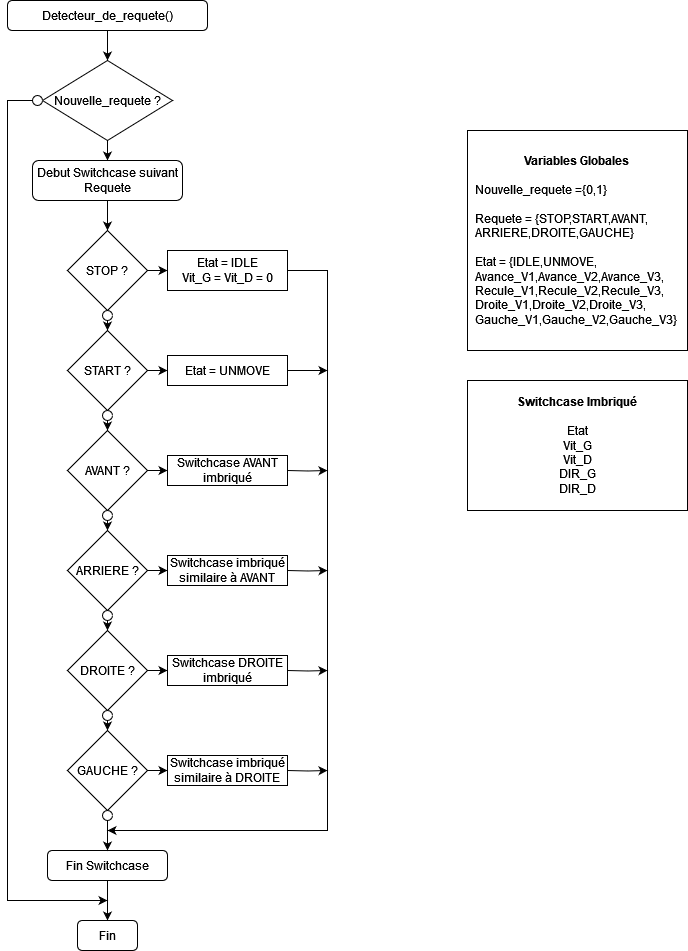

The diagram above was exported from draw.io. Its source (the exported page's mxGraphModel, read from the mxfile embedded in the PNG):
<mxGraphModel dx="1290" dy="558" grid="1" gridSize="10" guides="1" tooltips="1" connect="1" arrows="1" fold="1" page="1" pageScale="1" pageWidth="827" pageHeight="1169" math="0" shadow="0">
  <root>
    <mxCell id="0" />
    <mxCell id="1" parent="0" />
    <mxCell id="cwSryJ7jVxxOLV9xCwI1-44" style="edgeStyle=orthogonalEdgeStyle;rounded=0;orthogonalLoop=1;jettySize=auto;html=1;exitX=0.5;exitY=1;exitDx=0;exitDy=0;entryX=0.5;entryY=0;entryDx=0;entryDy=0;" parent="1" source="cwSryJ7jVxxOLV9xCwI1-3" target="cwSryJ7jVxxOLV9xCwI1-5" edge="1">
      <mxGeometry relative="1" as="geometry" />
    </mxCell>
    <mxCell id="cwSryJ7jVxxOLV9xCwI1-3" value="Detecteur_de_requete()" style="rounded=1;whiteSpace=wrap;html=1;" parent="1" vertex="1">
      <mxGeometry x="80" y="50" width="200" height="30" as="geometry" />
    </mxCell>
    <mxCell id="cwSryJ7jVxxOLV9xCwI1-42" style="edgeStyle=orthogonalEdgeStyle;rounded=0;orthogonalLoop=1;jettySize=auto;html=1;exitX=0.5;exitY=1;exitDx=0;exitDy=0;entryX=0.5;entryY=0;entryDx=0;entryDy=0;" parent="1" source="cwSryJ7jVxxOLV9xCwI1-5" target="cwSryJ7jVxxOLV9xCwI1-6" edge="1">
      <mxGeometry relative="1" as="geometry" />
    </mxCell>
    <mxCell id="cwSryJ7jVxxOLV9xCwI1-45" style="edgeStyle=orthogonalEdgeStyle;rounded=0;orthogonalLoop=1;jettySize=auto;html=1;exitX=0.5;exitY=0;exitDx=0;exitDy=0;" parent="1" source="cwSryJ7jVxxOLV9xCwI1-43" edge="1">
      <mxGeometry relative="1" as="geometry">
        <mxPoint x="180" y="950" as="targetPoint" />
        <mxPoint x="120" y="170" as="sourcePoint" />
        <Array as="points">
          <mxPoint x="110" y="150" />
          <mxPoint x="80" y="150" />
          <mxPoint x="80" y="950" />
        </Array>
      </mxGeometry>
    </mxCell>
    <mxCell id="cwSryJ7jVxxOLV9xCwI1-5" value="Nouvelle_requete ?" style="rhombus;whiteSpace=wrap;html=1;" parent="1" vertex="1">
      <mxGeometry x="115" y="110" width="130" height="80" as="geometry" />
    </mxCell>
    <mxCell id="cwSryJ7jVxxOLV9xCwI1-41" style="edgeStyle=orthogonalEdgeStyle;rounded=0;orthogonalLoop=1;jettySize=auto;html=1;exitX=0.5;exitY=1;exitDx=0;exitDy=0;entryX=0.5;entryY=0;entryDx=0;entryDy=0;" parent="1" source="cwSryJ7jVxxOLV9xCwI1-6" target="cwSryJ7jVxxOLV9xCwI1-7" edge="1">
      <mxGeometry relative="1" as="geometry" />
    </mxCell>
    <mxCell id="cwSryJ7jVxxOLV9xCwI1-6" value="Debut Switchcase suivant Requete" style="rounded=1;whiteSpace=wrap;html=1;" parent="1" vertex="1">
      <mxGeometry x="105" y="210" width="150" height="40" as="geometry" />
    </mxCell>
    <mxCell id="cwSryJ7jVxxOLV9xCwI1-29" style="edgeStyle=orthogonalEdgeStyle;rounded=0;orthogonalLoop=1;jettySize=auto;html=1;exitX=1;exitY=0.5;exitDx=0;exitDy=0;entryX=0;entryY=0.5;entryDx=0;entryDy=0;" parent="1" source="cwSryJ7jVxxOLV9xCwI1-7" target="cwSryJ7jVxxOLV9xCwI1-14" edge="1">
      <mxGeometry relative="1" as="geometry" />
    </mxCell>
    <mxCell id="cwSryJ7jVxxOLV9xCwI1-7" value="STOP ?" style="rhombus;whiteSpace=wrap;html=1;" parent="1" vertex="1">
      <mxGeometry x="140" y="280" width="80" height="80" as="geometry" />
    </mxCell>
    <mxCell id="cwSryJ7jVxxOLV9xCwI1-8" value="&lt;div align=&quot;center&quot;&gt;&lt;span style=&quot;background-color: initial;&quot;&gt;&amp;nbsp; &lt;b&gt;V&lt;/b&gt;&lt;/span&gt;&lt;b style=&quot;background-color: initial;&quot;&gt;ariables Globales&lt;/b&gt;&lt;/div&gt;&lt;div align=&quot;justify&quot;&gt;&lt;br&gt;&lt;/div&gt;&lt;div align=&quot;justify&quot;&gt;&amp;nbsp; Nouvelle_requete ={0,1}&lt;/div&gt;&lt;div align=&quot;justify&quot;&gt;&lt;br&gt;&lt;/div&gt;&lt;div align=&quot;justify&quot;&gt;&amp;nbsp; Requete = {STOP,START,AVANT,&lt;/div&gt;&lt;div align=&quot;justify&quot;&gt;&amp;nbsp; ARRIERE,DROITE,GAUCHE}&lt;/div&gt;&lt;div align=&quot;justify&quot;&gt;&lt;br&gt;&lt;/div&gt;&lt;div align=&quot;justify&quot;&gt;&amp;nbsp; Etat = {IDLE,UNMOVE,&lt;/div&gt;&lt;div align=&quot;justify&quot;&gt;&amp;nbsp; Avance_V1,Avance_V2,&lt;span style=&quot;background-color: initial;&quot;&gt;Avance_V3,&lt;/span&gt;&lt;/div&gt;&lt;div align=&quot;justify&quot;&gt;&lt;span style=&quot;background-color: initial;&quot;&gt;&amp;nbsp; Recule_V1,&lt;/span&gt;&lt;span style=&quot;background-color: initial;&quot;&gt;Recule_V2,&lt;/span&gt;&lt;span style=&quot;background-color: initial;&quot;&gt;Recule_V3,&lt;/span&gt;&lt;/div&gt;&lt;div align=&quot;justify&quot;&gt;&lt;span style=&quot;background-color: initial;&quot;&gt;&amp;nbsp; Droite_V1,&lt;/span&gt;&lt;span style=&quot;background-color: initial;&quot;&gt;Droite_V2,&lt;/span&gt;&lt;span style=&quot;background-color: initial;&quot;&gt;Droite_V3,&lt;/span&gt;&lt;/div&gt;&lt;div align=&quot;justify&quot;&gt;&lt;span style=&quot;background-color: initial;&quot;&gt;&amp;nbsp; Gauche_V1,&lt;/span&gt;&lt;span style=&quot;background-color: initial;&quot;&gt;Gauche_V2,&lt;/span&gt;&lt;span style=&quot;background-color: initial;&quot;&gt;Gauche_V3}&lt;/span&gt;&lt;/div&gt;" style="whiteSpace=wrap;html=1;aspect=fixed;align=left;" parent="1" vertex="1">
      <mxGeometry x="540" y="180" width="220" height="220" as="geometry" />
    </mxCell>
    <mxCell id="cwSryJ7jVxxOLV9xCwI1-30" style="edgeStyle=orthogonalEdgeStyle;rounded=0;orthogonalLoop=1;jettySize=auto;html=1;exitX=1;exitY=0.5;exitDx=0;exitDy=0;entryX=0;entryY=0.5;entryDx=0;entryDy=0;" parent="1" source="cwSryJ7jVxxOLV9xCwI1-9" target="cwSryJ7jVxxOLV9xCwI1-15" edge="1">
      <mxGeometry relative="1" as="geometry" />
    </mxCell>
    <mxCell id="cwSryJ7jVxxOLV9xCwI1-9" value="START ?" style="rhombus;whiteSpace=wrap;html=1;" parent="1" vertex="1">
      <mxGeometry x="140" y="380" width="80" height="80" as="geometry" />
    </mxCell>
    <mxCell id="cwSryJ7jVxxOLV9xCwI1-31" style="edgeStyle=orthogonalEdgeStyle;rounded=0;orthogonalLoop=1;jettySize=auto;html=1;exitX=1;exitY=0.5;exitDx=0;exitDy=0;entryX=0;entryY=0.5;entryDx=0;entryDy=0;" parent="1" source="cwSryJ7jVxxOLV9xCwI1-10" edge="1">
      <mxGeometry relative="1" as="geometry">
        <mxPoint x="240" y="520" as="targetPoint" />
      </mxGeometry>
    </mxCell>
    <mxCell id="cwSryJ7jVxxOLV9xCwI1-10" value="AVANT ?" style="rhombus;whiteSpace=wrap;html=1;" parent="1" vertex="1">
      <mxGeometry x="140" y="480" width="80" height="80" as="geometry" />
    </mxCell>
    <mxCell id="cwSryJ7jVxxOLV9xCwI1-32" style="edgeStyle=orthogonalEdgeStyle;rounded=0;orthogonalLoop=1;jettySize=auto;html=1;exitX=1;exitY=0.5;exitDx=0;exitDy=0;entryX=0;entryY=0.5;entryDx=0;entryDy=0;" parent="1" source="cwSryJ7jVxxOLV9xCwI1-11" edge="1">
      <mxGeometry relative="1" as="geometry">
        <mxPoint x="240" y="620" as="targetPoint" />
      </mxGeometry>
    </mxCell>
    <mxCell id="cwSryJ7jVxxOLV9xCwI1-11" value="ARRIERE ?" style="rhombus;whiteSpace=wrap;html=1;" parent="1" vertex="1">
      <mxGeometry x="140" y="580" width="80" height="80" as="geometry" />
    </mxCell>
    <mxCell id="cwSryJ7jVxxOLV9xCwI1-33" style="edgeStyle=orthogonalEdgeStyle;rounded=0;orthogonalLoop=1;jettySize=auto;html=1;exitX=1;exitY=0.5;exitDx=0;exitDy=0;entryX=0;entryY=0.5;entryDx=0;entryDy=0;" parent="1" source="cwSryJ7jVxxOLV9xCwI1-12" edge="1">
      <mxGeometry relative="1" as="geometry">
        <mxPoint x="240" y="720" as="targetPoint" />
      </mxGeometry>
    </mxCell>
    <mxCell id="cwSryJ7jVxxOLV9xCwI1-12" value="DROITE ?" style="rhombus;whiteSpace=wrap;html=1;" parent="1" vertex="1">
      <mxGeometry x="140" y="680" width="80" height="80" as="geometry" />
    </mxCell>
    <mxCell id="cwSryJ7jVxxOLV9xCwI1-34" style="edgeStyle=orthogonalEdgeStyle;rounded=0;orthogonalLoop=1;jettySize=auto;html=1;exitX=1;exitY=0.5;exitDx=0;exitDy=0;entryX=0;entryY=0.5;entryDx=0;entryDy=0;" parent="1" source="cwSryJ7jVxxOLV9xCwI1-13" edge="1">
      <mxGeometry relative="1" as="geometry">
        <mxPoint x="240" y="820" as="targetPoint" />
      </mxGeometry>
    </mxCell>
    <mxCell id="cwSryJ7jVxxOLV9xCwI1-13" value="GAUCHE ?" style="rhombus;whiteSpace=wrap;html=1;" parent="1" vertex="1">
      <mxGeometry x="140" y="780" width="80" height="80" as="geometry" />
    </mxCell>
    <mxCell id="cwSryJ7jVxxOLV9xCwI1-47" style="edgeStyle=orthogonalEdgeStyle;rounded=0;orthogonalLoop=1;jettySize=auto;html=1;exitX=1;exitY=0.5;exitDx=0;exitDy=0;" parent="1" source="cwSryJ7jVxxOLV9xCwI1-14" edge="1">
      <mxGeometry relative="1" as="geometry">
        <mxPoint x="180" y="880" as="targetPoint" />
        <Array as="points">
          <mxPoint x="400" y="320" />
          <mxPoint x="400" y="880" />
        </Array>
      </mxGeometry>
    </mxCell>
    <mxCell id="cwSryJ7jVxxOLV9xCwI1-14" value="Etat = IDLE&lt;div&gt;Vit_G = Vit_D = 0&lt;/div&gt;" style="rounded=0;whiteSpace=wrap;html=1;" parent="1" vertex="1">
      <mxGeometry x="240" y="300" width="120" height="40" as="geometry" />
    </mxCell>
    <mxCell id="cwSryJ7jVxxOLV9xCwI1-48" style="edgeStyle=orthogonalEdgeStyle;rounded=0;orthogonalLoop=1;jettySize=auto;html=1;exitX=1;exitY=0.5;exitDx=0;exitDy=0;" parent="1" source="cwSryJ7jVxxOLV9xCwI1-15" edge="1">
      <mxGeometry relative="1" as="geometry">
        <mxPoint x="400" y="420" as="targetPoint" />
      </mxGeometry>
    </mxCell>
    <mxCell id="cwSryJ7jVxxOLV9xCwI1-15" value="Etat = UNMOVE" style="rounded=0;whiteSpace=wrap;html=1;" parent="1" vertex="1">
      <mxGeometry x="240" y="405" width="120" height="30" as="geometry" />
    </mxCell>
    <mxCell id="cwSryJ7jVxxOLV9xCwI1-49" style="edgeStyle=orthogonalEdgeStyle;rounded=0;orthogonalLoop=1;jettySize=auto;html=1;exitX=1;exitY=0.5;exitDx=0;exitDy=0;" parent="1" edge="1">
      <mxGeometry relative="1" as="geometry">
        <mxPoint x="400" y="520" as="targetPoint" />
        <mxPoint x="360" y="520" as="sourcePoint" />
      </mxGeometry>
    </mxCell>
    <mxCell id="cwSryJ7jVxxOLV9xCwI1-50" style="edgeStyle=orthogonalEdgeStyle;rounded=0;orthogonalLoop=1;jettySize=auto;html=1;exitX=1;exitY=0.5;exitDx=0;exitDy=0;" parent="1" edge="1">
      <mxGeometry relative="1" as="geometry">
        <mxPoint x="400" y="620" as="targetPoint" />
        <mxPoint x="360" y="620" as="sourcePoint" />
      </mxGeometry>
    </mxCell>
    <mxCell id="cwSryJ7jVxxOLV9xCwI1-51" style="edgeStyle=orthogonalEdgeStyle;rounded=0;orthogonalLoop=1;jettySize=auto;html=1;exitX=1;exitY=0.5;exitDx=0;exitDy=0;" parent="1" edge="1">
      <mxGeometry relative="1" as="geometry">
        <mxPoint x="400" y="720" as="targetPoint" />
        <mxPoint x="360" y="720" as="sourcePoint" />
      </mxGeometry>
    </mxCell>
    <mxCell id="cwSryJ7jVxxOLV9xCwI1-52" style="edgeStyle=orthogonalEdgeStyle;rounded=0;orthogonalLoop=1;jettySize=auto;html=1;exitX=1;exitY=0.5;exitDx=0;exitDy=0;" parent="1" edge="1">
      <mxGeometry relative="1" as="geometry">
        <mxPoint x="400" y="820" as="targetPoint" />
        <mxPoint x="360" y="820" as="sourcePoint" />
      </mxGeometry>
    </mxCell>
    <mxCell id="cwSryJ7jVxxOLV9xCwI1-40" style="edgeStyle=orthogonalEdgeStyle;rounded=0;orthogonalLoop=1;jettySize=auto;html=1;exitX=0.5;exitY=1;exitDx=0;exitDy=0;entryX=0.5;entryY=0;entryDx=0;entryDy=0;" parent="1" source="cwSryJ7jVxxOLV9xCwI1-20" target="cwSryJ7jVxxOLV9xCwI1-21" edge="1">
      <mxGeometry relative="1" as="geometry" />
    </mxCell>
    <mxCell id="cwSryJ7jVxxOLV9xCwI1-20" value="Fin Switchcase" style="rounded=1;whiteSpace=wrap;html=1;" parent="1" vertex="1">
      <mxGeometry x="120" y="900" width="120" height="30" as="geometry" />
    </mxCell>
    <mxCell id="cwSryJ7jVxxOLV9xCwI1-21" value="Fin" style="rounded=1;whiteSpace=wrap;html=1;" parent="1" vertex="1">
      <mxGeometry x="150" y="970" width="60" height="30" as="geometry" />
    </mxCell>
    <mxCell id="cwSryJ7jVxxOLV9xCwI1-35" style="edgeStyle=orthogonalEdgeStyle;rounded=0;orthogonalLoop=1;jettySize=auto;html=1;exitX=0.5;exitY=1;exitDx=0;exitDy=0;entryX=0.5;entryY=0;entryDx=0;entryDy=0;" parent="1" source="cwSryJ7jVxxOLV9xCwI1-22" target="cwSryJ7jVxxOLV9xCwI1-9" edge="1">
      <mxGeometry relative="1" as="geometry" />
    </mxCell>
    <mxCell id="cwSryJ7jVxxOLV9xCwI1-22" value="" style="ellipse;whiteSpace=wrap;html=1;aspect=fixed;" parent="1" vertex="1">
      <mxGeometry x="175" y="360" width="10" height="10" as="geometry" />
    </mxCell>
    <mxCell id="cwSryJ7jVxxOLV9xCwI1-36" style="edgeStyle=orthogonalEdgeStyle;rounded=0;orthogonalLoop=1;jettySize=auto;html=1;exitX=0.5;exitY=1;exitDx=0;exitDy=0;entryX=0.5;entryY=0;entryDx=0;entryDy=0;" parent="1" source="cwSryJ7jVxxOLV9xCwI1-23" target="cwSryJ7jVxxOLV9xCwI1-10" edge="1">
      <mxGeometry relative="1" as="geometry" />
    </mxCell>
    <mxCell id="cwSryJ7jVxxOLV9xCwI1-23" value="" style="ellipse;whiteSpace=wrap;html=1;aspect=fixed;" parent="1" vertex="1">
      <mxGeometry x="175" y="460" width="10" height="10" as="geometry" />
    </mxCell>
    <mxCell id="cwSryJ7jVxxOLV9xCwI1-37" style="edgeStyle=orthogonalEdgeStyle;rounded=0;orthogonalLoop=1;jettySize=auto;html=1;exitX=0.5;exitY=1;exitDx=0;exitDy=0;entryX=0.5;entryY=0;entryDx=0;entryDy=0;" parent="1" source="cwSryJ7jVxxOLV9xCwI1-24" target="cwSryJ7jVxxOLV9xCwI1-11" edge="1">
      <mxGeometry relative="1" as="geometry" />
    </mxCell>
    <mxCell id="cwSryJ7jVxxOLV9xCwI1-24" value="" style="ellipse;whiteSpace=wrap;html=1;aspect=fixed;" parent="1" vertex="1">
      <mxGeometry x="175" y="560" width="10" height="10" as="geometry" />
    </mxCell>
    <mxCell id="cwSryJ7jVxxOLV9xCwI1-38" style="edgeStyle=orthogonalEdgeStyle;rounded=0;orthogonalLoop=1;jettySize=auto;html=1;exitX=0.5;exitY=1;exitDx=0;exitDy=0;entryX=0.5;entryY=0;entryDx=0;entryDy=0;" parent="1" source="cwSryJ7jVxxOLV9xCwI1-25" target="cwSryJ7jVxxOLV9xCwI1-12" edge="1">
      <mxGeometry relative="1" as="geometry" />
    </mxCell>
    <mxCell id="cwSryJ7jVxxOLV9xCwI1-25" value="" style="ellipse;whiteSpace=wrap;html=1;aspect=fixed;" parent="1" vertex="1">
      <mxGeometry x="175" y="660" width="10" height="10" as="geometry" />
    </mxCell>
    <mxCell id="cwSryJ7jVxxOLV9xCwI1-39" style="edgeStyle=orthogonalEdgeStyle;rounded=0;orthogonalLoop=1;jettySize=auto;html=1;exitX=0.5;exitY=1;exitDx=0;exitDy=0;entryX=0.5;entryY=0;entryDx=0;entryDy=0;" parent="1" source="cwSryJ7jVxxOLV9xCwI1-26" target="cwSryJ7jVxxOLV9xCwI1-13" edge="1">
      <mxGeometry relative="1" as="geometry" />
    </mxCell>
    <mxCell id="cwSryJ7jVxxOLV9xCwI1-26" value="" style="ellipse;whiteSpace=wrap;html=1;aspect=fixed;" parent="1" vertex="1">
      <mxGeometry x="175" y="760" width="10" height="10" as="geometry" />
    </mxCell>
    <mxCell id="cwSryJ7jVxxOLV9xCwI1-28" style="edgeStyle=orthogonalEdgeStyle;rounded=0;orthogonalLoop=1;jettySize=auto;html=1;exitX=0.5;exitY=1;exitDx=0;exitDy=0;entryX=0.5;entryY=0;entryDx=0;entryDy=0;" parent="1" source="cwSryJ7jVxxOLV9xCwI1-27" target="cwSryJ7jVxxOLV9xCwI1-20" edge="1">
      <mxGeometry relative="1" as="geometry" />
    </mxCell>
    <mxCell id="cwSryJ7jVxxOLV9xCwI1-27" value="" style="ellipse;whiteSpace=wrap;html=1;aspect=fixed;" parent="1" vertex="1">
      <mxGeometry x="175" y="860" width="10" height="10" as="geometry" />
    </mxCell>
    <mxCell id="cwSryJ7jVxxOLV9xCwI1-43" value="" style="ellipse;whiteSpace=wrap;html=1;aspect=fixed;" parent="1" vertex="1">
      <mxGeometry x="105" y="145" width="10" height="10" as="geometry" />
    </mxCell>
    <mxCell id="HHP5P2d7abVPwucMchUW-1" value="&lt;b&gt;Switchcase Imbriqué&lt;/b&gt;&lt;div&gt;&lt;br&gt;&lt;div&gt;Etat&lt;/div&gt;&lt;div&gt;Vit_G&lt;/div&gt;&lt;div&gt;Vit_D&lt;/div&gt;&lt;div&gt;DIR_G&lt;/div&gt;&lt;div&gt;DIR_D&lt;/div&gt;&lt;/div&gt;" style="rounded=0;whiteSpace=wrap;html=1;" parent="1" vertex="1">
      <mxGeometry x="540" y="430" width="220" height="130" as="geometry" />
    </mxCell>
    <mxCell id="jaQYybQDqpipXeisjDex-3" value="Switchcase AVANT imbriqué" style="rounded=0;whiteSpace=wrap;html=1;" vertex="1" parent="1">
      <mxGeometry x="240" y="505" width="120" height="30" as="geometry" />
    </mxCell>
    <mxCell id="jaQYybQDqpipXeisjDex-4" value="Switchcase imbriqué similaire à AVANT" style="rounded=0;whiteSpace=wrap;html=1;" vertex="1" parent="1">
      <mxGeometry x="240" y="605" width="120" height="30" as="geometry" />
    </mxCell>
    <mxCell id="jaQYybQDqpipXeisjDex-6" value="Switchcase DROITE imbriqué" style="rounded=0;whiteSpace=wrap;html=1;" vertex="1" parent="1">
      <mxGeometry x="240" y="705" width="120" height="30" as="geometry" />
    </mxCell>
    <mxCell id="jaQYybQDqpipXeisjDex-8" value="Switchcase imbriqué similaire à DROITE" style="rounded=0;whiteSpace=wrap;html=1;" vertex="1" parent="1">
      <mxGeometry x="240" y="805" width="120" height="30" as="geometry" />
    </mxCell>
  </root>
</mxGraphModel>